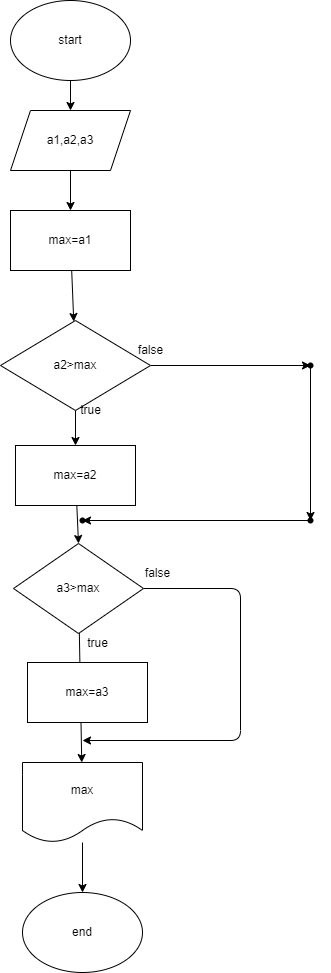

The diagram above was exported from draw.io. Its source (the exported page's mxGraphModel, read from the mxfile embedded in the PNG):
<mxGraphModel dx="564" dy="188" grid="1" gridSize="10" guides="1" tooltips="1" connect="1" arrows="1" fold="1" page="1" pageScale="1" pageWidth="850" pageHeight="1100" math="0" shadow="0">
  <root>
    <mxCell id="0" />
    <mxCell id="1" parent="0" />
    <mxCell id="2" value="" style="edgeStyle=none;html=1;" edge="1" parent="1" source="3" target="5">
      <mxGeometry relative="1" as="geometry" />
    </mxCell>
    <mxCell id="3" value="start" style="ellipse;whiteSpace=wrap;html=1;" vertex="1" parent="1">
      <mxGeometry x="250" y="10" width="120" height="80" as="geometry" />
    </mxCell>
    <mxCell id="4" value="" style="edgeStyle=none;html=1;" edge="1" parent="1" source="5" target="7">
      <mxGeometry relative="1" as="geometry" />
    </mxCell>
    <mxCell id="5" value="a1,a2,a3" style="shape=parallelogram;perimeter=parallelogramPerimeter;whiteSpace=wrap;html=1;fixedSize=1;" vertex="1" parent="1">
      <mxGeometry x="250" y="120" width="120" height="60" as="geometry" />
    </mxCell>
    <mxCell id="6" value="" style="edgeStyle=none;html=1;" edge="1" parent="1" source="7" target="10">
      <mxGeometry relative="1" as="geometry" />
    </mxCell>
    <mxCell id="7" value="max=a1" style="rounded=0;whiteSpace=wrap;html=1;" vertex="1" parent="1">
      <mxGeometry x="250" y="220" width="120" height="60" as="geometry" />
    </mxCell>
    <mxCell id="8" value="" style="edgeStyle=none;html=1;entryX=0.5;entryY=0;entryDx=0;entryDy=0;" edge="1" parent="1" target="28">
      <mxGeometry relative="1" as="geometry">
        <mxPoint x="315" y="418" as="sourcePoint" />
        <mxPoint x="315" y="547" as="targetPoint" />
      </mxGeometry>
    </mxCell>
    <mxCell id="31" value="" style="edgeStyle=none;html=1;" edge="1" parent="1" source="10" target="30">
      <mxGeometry relative="1" as="geometry" />
    </mxCell>
    <mxCell id="10" value="a2&amp;gt;max" style="rhombus;whiteSpace=wrap;html=1;" vertex="1" parent="1">
      <mxGeometry x="240" y="330" width="150" height="90" as="geometry" />
    </mxCell>
    <mxCell id="11" value="" style="edgeStyle=none;html=1;" edge="1" parent="1" source="13" target="19">
      <mxGeometry relative="1" as="geometry" />
    </mxCell>
    <mxCell id="12" value="" style="edgeStyle=none;html=1;exitX=1;exitY=0.5;exitDx=0;exitDy=0;" edge="1" parent="1" source="13">
      <mxGeometry relative="1" as="geometry">
        <mxPoint x="322" y="750" as="targetPoint" />
        <Array as="points">
          <mxPoint x="480" y="598" />
          <mxPoint x="480" y="750" />
        </Array>
      </mxGeometry>
    </mxCell>
    <mxCell id="13" value="a3&amp;gt;max" style="rhombus;whiteSpace=wrap;html=1;" vertex="1" parent="1">
      <mxGeometry x="253" y="553" width="130" height="90" as="geometry" />
    </mxCell>
    <mxCell id="18" value="" style="edgeStyle=none;html=1;" edge="1" parent="1" source="19" target="22">
      <mxGeometry relative="1" as="geometry" />
    </mxCell>
    <mxCell id="19" value="max" style="shape=document;whiteSpace=wrap;html=1;boundedLbl=1;" vertex="1" parent="1">
      <mxGeometry x="262" y="772" width="120" height="80" as="geometry" />
    </mxCell>
    <mxCell id="22" value="end" style="ellipse;whiteSpace=wrap;html=1;" vertex="1" parent="1">
      <mxGeometry x="262" y="902" width="120" height="80" as="geometry" />
    </mxCell>
    <mxCell id="23" value="true" style="text;html=1;align=center;verticalAlign=middle;resizable=0;points=[];autosize=1;strokeColor=none;fillColor=none;" vertex="1" parent="1">
      <mxGeometry x="310" y="410" width="40" height="20" as="geometry" />
    </mxCell>
    <mxCell id="24" value="false" style="text;html=1;align=center;verticalAlign=middle;resizable=0;points=[];autosize=1;strokeColor=none;fillColor=none;" vertex="1" parent="1">
      <mxGeometry x="370" y="350" width="40" height="20" as="geometry" />
    </mxCell>
    <mxCell id="25" value="true" style="text;html=1;align=center;verticalAlign=middle;resizable=0;points=[];autosize=1;strokeColor=none;fillColor=none;" vertex="1" parent="1">
      <mxGeometry x="317" y="643" width="40" height="20" as="geometry" />
    </mxCell>
    <mxCell id="26" value="false" style="text;html=1;align=center;verticalAlign=middle;resizable=0;points=[];autosize=1;strokeColor=none;fillColor=none;" vertex="1" parent="1">
      <mxGeometry x="377" y="573" width="40" height="20" as="geometry" />
    </mxCell>
    <mxCell id="28" value="&lt;span&gt;max=a2&lt;/span&gt;" style="rounded=0;whiteSpace=wrap;html=1;" vertex="1" parent="1">
      <mxGeometry x="255" y="455" width="120" height="60" as="geometry" />
    </mxCell>
    <mxCell id="29" value="&lt;span&gt;max=a3&lt;/span&gt;" style="rounded=0;whiteSpace=wrap;html=1;" vertex="1" parent="1">
      <mxGeometry x="267" y="672" width="120" height="60" as="geometry" />
    </mxCell>
    <mxCell id="33" value="" style="edgeStyle=none;html=1;" edge="1" parent="1" source="30" target="32">
      <mxGeometry relative="1" as="geometry" />
    </mxCell>
    <mxCell id="30" value="" style="shape=waypoint;sketch=0;size=6;pointerEvents=1;points=[];fillColor=default;resizable=0;rotatable=0;perimeter=centerPerimeter;snapToPoint=1;" vertex="1" parent="1">
      <mxGeometry x="530" y="355" width="40" height="40" as="geometry" />
    </mxCell>
    <mxCell id="35" value="" style="edgeStyle=none;html=1;" edge="1" parent="1" source="32" target="34">
      <mxGeometry relative="1" as="geometry" />
    </mxCell>
    <mxCell id="32" value="" style="shape=waypoint;sketch=0;size=6;pointerEvents=1;points=[];fillColor=default;resizable=0;rotatable=0;perimeter=centerPerimeter;snapToPoint=1;" vertex="1" parent="1">
      <mxGeometry x="530" y="510" width="40" height="40" as="geometry" />
    </mxCell>
    <mxCell id="34" value="" style="shape=waypoint;sketch=0;size=6;pointerEvents=1;points=[];fillColor=default;resizable=0;rotatable=0;perimeter=centerPerimeter;snapToPoint=1;" vertex="1" parent="1">
      <mxGeometry x="302" y="510" width="40" height="40" as="geometry" />
    </mxCell>
    <mxCell id="36" value="" style="endArrow=classic;html=1;entryX=0.5;entryY=0;entryDx=0;entryDy=0;" edge="1" parent="1" source="28" target="13">
      <mxGeometry width="50" height="50" relative="1" as="geometry">
        <mxPoint x="440" y="560" as="sourcePoint" />
        <mxPoint x="490" y="520" as="targetPoint" />
      </mxGeometry>
    </mxCell>
  </root>
</mxGraphModel>